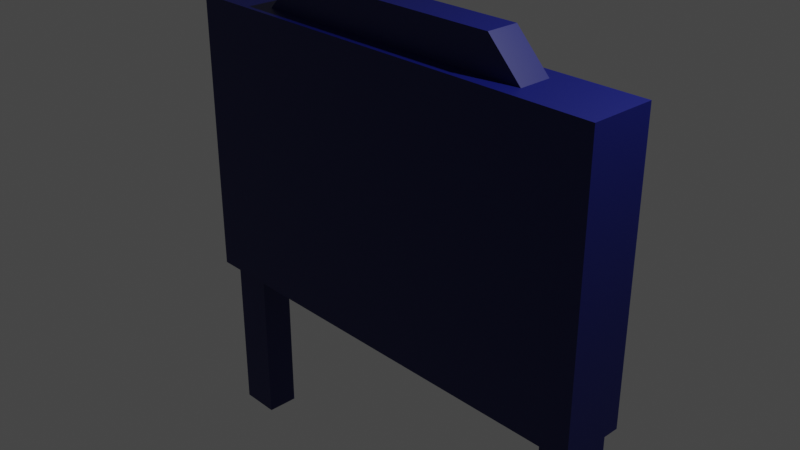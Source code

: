 # Source: TAULU.blend  (saved by Blender 3.4.6; exported with 4.5.12 LTS)
import bpy
from mathutils import Matrix  # noqa: F401  (used for matrix-valued properties, if any)

bpy.ops.wm.read_factory_settings(use_empty=True)
scene = bpy.context.scene
scene.name = 'Scene'

# ---- collections
col_collection = bpy.data.collections.new('Collection'); scene.collection.children.link(col_collection)
col_vitriini = bpy.data.collections.new('VItriini'); scene.collection.children.link(col_vitriini)

# ---- images (referenced by path relative to the original .blend; pixels are not part of the script)
import os
ASSET_DIR = os.environ.get("B2B_ASSET_DIR", "")  # directory of the original .blend (textures are referenced by path, not embedded)
HERE = os.path.dirname(os.path.abspath(__file__))  # packed textures are extracted next to this script under _unpacked/

def load_image(name, relpath, width, height, colorspace="sRGB"):
    """Load a texture the original file referenced (path relative to the .blend, or extracted next to this script)."""
    p = next((c for c in (os.path.join(HERE, relpath), os.path.join(ASSET_DIR, relpath)) if relpath and os.path.exists(c)), "")
    if p:
        img = bpy.data.images.load(p, check_existing=True)
        img.name = name
    else:  # same state as the original file: an image datablock whose file is absent (Cycles renders it pink)
        img = bpy.data.images.new(name, width, height)
        img.source = "FILE"
        img.filepath = "//" + (relpath or name)
    img.colorspace_settings.name = colorspace
    return img
img_korkitaulu_png = load_image('korkitaulu.png', 'Downloads/korkitaulu.png', 1024, 1024, 'sRGB')
img_vittext = load_image('VitText', '_unpacked/VitText.6f0c8f96.png', 128, 128, 'sRGB')

# ---- materials (node trees are filled in below, after node groups)
mat_material = bpy.data.materials.new('Material')
mat_material.use_transparent_shadow = False
mat_vitriinimat = bpy.data.materials.new('VitriiniMAT')
mat_vitriinimat.alpha_threshold = 0.0
mat_vitriinimat.use_transparent_shadow = False
mat_vitriinimat.roughness = 0.5
mat_vitriinimat.line_color = (0.0, 0.0, 0.0, 1.0)

# ---- material node trees
mat_material.use_nodes = True; mat_material.node_tree.nodes.clear()
_N = mat_material.node_tree.nodes; _L = mat_material.node_tree.links
n0 = _N.new('ShaderNodeBsdfPrincipled'); n0.name = 'Principled BSDF'; n0.location = (10, 300)
n0.distribution = 'GGX'
n0.subsurface_method = 'RANDOM_WALK_SKIN'
n0.inputs[3].default_value = 1.45
n0.inputs[27].default_value = (0.0, 0.0, 0.0, 1.0)
n0.inputs[28].default_value = 1.0
n1 = _N.new('ShaderNodeOutputMaterial'); n1.name = 'Material Output'; n1.location = (300, 300)
n2 = _N.new('ShaderNodeTexImage'); n2.name = 'Image Texture'; n2.location = (-280, 280)
n2.image = img_korkitaulu_png
n2.interpolation = 'Closest'
_L.new(n0.outputs[0], n1.inputs[0])
_L.new(n2.outputs[0], n0.inputs[0])
n1.is_active_output = True
mat_vitriinimat.use_nodes = True; mat_vitriinimat.node_tree.nodes.clear()
_N = mat_vitriinimat.node_tree.nodes; _L = mat_vitriinimat.node_tree.links
n0 = _N.new('ShaderNodeOutputMaterial'); n0.name = 'Material Output'; n0.location = (300, 300)
n1 = _N.new('ShaderNodeBsdfPrincipled'); n1.name = 'Principled BSDF'; n1.location = (10, 300)
n1.distribution = 'GGX'
n1.subsurface_method = 'RANDOM_WALK_SKIN'
n1.inputs[3].default_value = 1.45
n1.inputs[27].default_value = (0.0, 0.0, 0.0, 1.0)
n1.inputs[28].default_value = 1.0
n2 = _N.new('ShaderNodeTexImage'); n2.name = 'Image Texture'; n2.location = (-280, 280)
n2.image = img_vittext
_L.new(n1.outputs[0], n0.inputs[0])
_L.new(n2.outputs[0], n1.inputs[0])
n0.is_active_output = True

# ---- world
world_world = bpy.data.worlds.new('World'); scene.world = world_world
world_world.use_nodes = True; world_world.node_tree.nodes.clear()
_N = world_world.node_tree.nodes; _L = world_world.node_tree.links
n0 = _N.new('ShaderNodeOutputWorld'); n0.name = 'World Output'; n0.location = (300, 300)
n1 = _N.new('ShaderNodeBackground'); n1.name = 'Background'; n1.location = (10, 300)
n1.inputs[0].default_value = (0.05088, 0.05088, 0.05088, 1.0)
_L.new(n1.outputs[0], n0.inputs[0])
n0.is_active_output = True
world_world.color = (0.05088, 0.05088, 0.05088)
world_world.use_sun_shadow = False
world_world.sun_shadow_jitter_overblur = 0.0

# ---- cameras
cam_camera = bpy.data.cameras.new('Camera')
cam_camera.clip_end = 100.0
cam_camera.ortho_scale = 7.314

# ---- lights
light_light = bpy.data.lights.new('Light', 'POINT')
light_light.transmission_factor = 0.0
light_light.energy = 1000.0
light_light.shadow_soft_size = 0.1
light_light.shadow_maximum_resolution = 0.006
light_light.use_absolute_resolution = True

# ---- meshes
me_cube_001 = bpy.data.meshes.new('Cube.001')
me_cube_001.from_pydata([(2.223, -0.1147, 1.624), (2.223, -0.1147, -1.124), (-2.223, -0.1147, 1.624), (-2.223, -0.1147, -1.124)], [], [(3, 2, 0, 1)])
_uv = me_cube_001.uv_layers.new(name='UVMap')
_uv.uv.foreach_set('vector', [0.9784, 0.01264, 0.9784, 0.9893, 0.01213, 0.9893, 0.01213, 0.01264])
me_cube_001.materials.append(mat_material)
me_cube_001.use_mirror_vertex_groups = False
me_cube_001.update()
me_cube = bpy.data.meshes.new('Cube')
me_cube.from_pydata([(2.6, -0.39, 1.875), (2.6, -0.39, -1.375), (-2.6, -0.39, 1.875), (-2.6, -0.39, -1.375), (2.223, 0.3447, 1.624), (2.6, 0.3427, 1.875), (2.223, 0.3447, -1.124), (2.6, 0.3427, -1.375), (-2.223, 0.3447, 1.624), (-2.6, 0.3427, 1.875), (-2.223, 0.3447, -1.124), (-2.6, 0.3427, -1.375), (2.223, -0.1147, 1.624), (2.223, -0.1147, -1.124), (-2.223, -0.1147, 1.624), (-2.223, -0.1147, -1.124), (0.0, -0.39, -1.375), (0.0, 0.3427, -1.375), (2.6, -0.02363, -1.375), (-2.6, -0.02363, -1.375), (0.0, -0.02363, -1.375), (1.3, -0.39, -1.375), (-1.3, 0.3427, -1.375), (2.6, 0.1596, -1.375), (-2.6, 0.1596, -1.375), (-1.3, -0.39, -1.375), (1.3, 0.3427, -1.375), (2.6, -0.2068, -1.375), (-2.6, -0.2068, -1.375), (0.0, -0.2068, -1.375), (0.0, 0.1596, -1.375), (-2.133, -0.02363, -1.375), (2.133, -0.02363, -1.375), (2.133, 0.1596, -1.375), (-2.133, 0.1596, -1.375), (-2.133, -0.2068, -1.375), (2.133, -0.2068, -1.375), (2.6, -0.02363, -3.384), (-2.6, -0.02363, -3.384), (2.6, 0.1596, -3.384), (-2.6, 0.1596, -3.384), (2.6, -0.2068, -3.384), (-2.6, -0.2068, -3.384), (-2.133, -0.02363, -3.384), (2.133, -0.02363, -3.384), (2.133, 0.1596, -3.384), (-2.133, 0.1596, -3.384), (-2.133, -0.2068, -3.384), (2.133, -0.2068, -3.384), (0.0, -0.39, 1.875), (0.0, 0.3427, 1.875), (2.6, -0.02363, 1.875), (-2.6, -0.02363, 1.875), (-1.3, -0.39, 1.875), (1.3, 0.3427, 1.875), (2.6, -0.2068, 1.875), (-2.6, -0.2068, 1.875), (1.3, -0.39, 1.875), (-1.3, 0.3427, 1.875), (2.6, 0.1596, 1.875), (-2.6, 0.1596, 1.875), (0.0, -0.2068, 1.875), (0.0, 0.1596, 1.875), (1.69, -0.02363, 1.875), (-1.69, -0.02363, 1.875), (-1.69, 0.1596, 1.875), (1.69, 0.1596, 1.875), (1.69, -0.2068, 1.875), (-1.69, -0.2068, 1.875), (0.0, -0.02363, 2.275), (0.0, -0.2068, 2.275), (0.0, 0.1596, 2.275), (1.3, -0.02363, 2.275), (-1.3, -0.02363, 2.275), (-1.3, 0.1596, 2.275), (1.3, 0.1596, 2.275), (1.3, -0.2068, 2.275), (-1.3, -0.2068, 2.275)], [], [(36, 27, 1, 21), (1, 0, 57, 49, 53, 2, 3, 25, 16, 21), (3, 2, 56, 52, 60, 9, 11, 24, 19, 28), (68, 56, 2, 53), (7, 5, 59, 51, 55, 0, 1, 27, 18, 23), (7, 26, 17, 22, 11, 10, 6), (5, 7, 6, 4), (8, 10, 11, 9), (9, 58, 50, 54, 5, 4, 8), (6, 10, 15, 13), (10, 8, 14, 15), (4, 6, 13, 12), (8, 4, 12, 14), (35, 29, 16, 25), (34, 30, 20, 31), (23, 18, 37, 39), (30, 33, 32, 20), (17, 26, 33, 30), (26, 7, 23, 33), (32, 33, 45, 44), (11, 22, 34, 24), (22, 17, 30, 34), (28, 35, 25, 3), (28, 19, 38, 42), (31, 20, 29, 35), (29, 36, 21, 16), (20, 32, 36, 29), (35, 28, 42, 47), (45, 39, 37, 44), (40, 46, 43, 38), (38, 43, 47, 42), (44, 37, 41, 48), (34, 31, 43, 46), (19, 24, 40, 38), (27, 36, 48, 41), (31, 35, 47, 43), (18, 27, 41, 37), (24, 34, 46, 40), (36, 32, 44, 48), (33, 23, 39, 45), (67, 61, 49, 57), (62, 65, 74, 71), (65, 60, 52, 64), (64, 68, 77, 73), (50, 58, 65, 62), (58, 9, 60, 65), (59, 66, 63, 51), (5, 54, 66, 59), (54, 50, 62, 66), (55, 67, 57, 0), (51, 63, 67, 55), (63, 66, 75, 72), (61, 68, 53, 49), (68, 61, 70, 77), (64, 52, 56, 68), (75, 71, 69, 72), (71, 74, 73, 69), (72, 69, 70, 76), (69, 73, 77, 70), (61, 67, 76, 70), (65, 64, 73, 74), (67, 63, 72, 76), (66, 62, 71, 75)])
_uv = me_cube.uv_layers.new(name='UVMap')
_uv.uv.foreach_set('vector', [0.8347, 0.5327, 0.8347, 0.5853, 0.8141, 0.5853, 0.8141, 0.439, 0.3658, 0.5853, 0.0, 0.5853, 0.0, 0.439, 0.0, 0.2927, 0.0, 0.1463, 0.0, 0.0, 0.3658, 0.0, 0.3658, 0.1463, 0.3658, 0.2927, 0.3658, 0.439, 0.9791, 0.1619, 0.9791, 0.4238, 0.9584, 0.4238, 0.9378, 0.4238, 0.9172, 0.4238, 0.8966, 0.4238, 0.8966, 0.1619, 0.9172, 0.1619, 0.9378, 0.1619, 0.9584, 0.1619, 0.7522, 0.7609, 0.7522, 0.8324, 0.7316, 0.8324, 0.7316, 0.7303, 0.8141, 0.1619, 0.8141, 0.4238, 0.7935, 0.4238, 0.7729, 0.4238, 0.7522, 0.4238, 0.7316, 0.4238, 0.7316, 0.1619, 0.7522, 0.1619, 0.7729, 0.1619, 0.7935, 0.1619, 0.7316, 0.0, 0.7316, 0.1463, 0.7316, 0.2927, 0.7316, 0.439, 0.7316, 0.5853, 0.7034, 0.5429, 0.7034, 0.04245, 0.3658, 0.0, 0.7316, 0.0, 0.7034, 0.04245, 0.3941, 0.04245, 0.3941, 0.5429, 0.7034, 0.5429, 0.7316, 0.5853, 0.3658, 0.5853, 0.3658, 0.5853, 0.3658, 0.439, 0.3658, 0.2927, 0.3658, 0.1463, 0.3658, 0.0, 0.3941, 0.04245, 0.3941, 0.5429, 0.9483, 0.4238, 0.9483, 0.7731, 0.8966, 0.7731, 0.8966, 0.4238, 0.9483, 0.7731, 0.9483, 0.9946, 0.8966, 0.9946, 0.8966, 0.7731, 0.3003, 0.8067, 0.3003, 0.5853, 0.352, 0.5853, 0.352, 0.8067, 1.0, 0.4238, 1.0, 0.9242, 0.9483, 0.9242, 0.9483, 0.4238, 0.8347, 0.05257, 0.8347, 0.2927, 0.8141, 0.2927, 0.8141, 0.1463, 0.876, 0.05257, 0.876, 0.2927, 0.8553, 0.2927, 0.8553, 0.05257, 0.7935, 0.1619, 0.7729, 0.1619, 0.7729, 0.0, 0.7935, 0.0, 0.876, 0.2927, 0.876, 0.5327, 0.8553, 0.5327, 0.8553, 0.2927, 0.8966, 0.2927, 0.8966, 0.439, 0.876, 0.5327, 0.876, 0.2927, 0.8966, 0.439, 0.8966, 0.5853, 0.876, 0.5853, 0.876, 0.5327, 0.3727, 0.7472, 0.352, 0.7472, 0.352, 0.5853, 0.3727, 0.5853, 0.8966, 0.0, 0.8966, 0.1463, 0.876, 0.05257, 0.876, 0.0, 0.8966, 0.1463, 0.8966, 0.2927, 0.876, 0.2927, 0.876, 0.05257, 0.8347, 0.0, 0.8347, 0.05257, 0.8141, 0.1463, 0.8141, 0.0, 0.9584, 0.1619, 0.9378, 0.1619, 0.9378, 0.0, 0.9584, 0.0, 0.8553, 0.05257, 0.8553, 0.2927, 0.8347, 0.2927, 0.8347, 0.05257, 0.8347, 0.2927, 0.8347, 0.5327, 0.8141, 0.439, 0.8141, 0.2927, 0.8553, 0.2927, 0.8553, 0.5327, 0.8347, 0.5327, 0.8347, 0.2927, 0.1426, 0.8114, 0.09005, 0.8114, 0.09005, 0.5853, 0.1426, 0.5853, 0.4758, 0.6379, 0.4758, 0.5853, 0.4964, 0.5853, 0.4964, 0.6379, 0.5582, 0.5853, 0.5582, 0.6379, 0.5376, 0.6379, 0.5376, 0.5853, 0.5376, 0.5853, 0.5376, 0.6379, 0.517, 0.6379, 0.517, 0.5853, 0.4964, 0.6379, 0.4964, 0.5853, 0.517, 0.5853, 0.517, 0.6379, 0.4345, 0.7472, 0.4139, 0.7472, 0.4139, 0.5853, 0.4345, 0.5853, 0.9378, 0.1619, 0.9172, 0.1619, 0.9172, 0.0, 0.9378, 0.0, 0.1952, 0.8114, 0.1426, 0.8114, 0.1426, 0.5853, 0.1952, 0.5853, 0.4139, 0.7472, 0.3933, 0.7472, 0.3933, 0.5853, 0.4139, 0.5853, 0.7729, 0.1619, 0.7522, 0.1619, 0.7522, 0.0, 0.7729, 0.0, 0.2478, 0.8114, 0.1952, 0.8114, 0.1952, 0.5853, 0.2478, 0.5853, 0.3933, 0.7472, 0.3727, 0.7472, 0.3727, 0.5853, 0.3933, 0.5853, 0.3003, 0.8114, 0.2478, 0.8114, 0.2478, 0.5853, 0.3003, 0.5853, 0.7522, 0.4953, 0.7522, 0.6281, 0.7316, 0.6281, 0.7316, 0.526, 0.0, 0.7755, 0.0, 0.5853, 0.04502, 0.6292, 0.04502, 0.7755, 0.7935, 0.7609, 0.7935, 0.8324, 0.7729, 0.8324, 0.7729, 0.7609, 0.4551, 0.5853, 0.4758, 0.5853, 0.4758, 0.6482, 0.4551, 0.6482, 0.8141, 0.6281, 0.8141, 0.7303, 0.7935, 0.7609, 0.7935, 0.6281, 0.8141, 0.7303, 0.8141, 0.8324, 0.7935, 0.8324, 0.7935, 0.7609, 0.7935, 0.4238, 0.7935, 0.4953, 0.7729, 0.4953, 0.7729, 0.4238, 0.8141, 0.4238, 0.8141, 0.526, 0.7935, 0.4953, 0.7935, 0.4238, 0.8141, 0.526, 0.8141, 0.6281, 0.7935, 0.6281, 0.7935, 0.4953, 0.7522, 0.4238, 0.7522, 0.4953, 0.7316, 0.526, 0.7316, 0.4238, 0.7729, 0.4238, 0.7729, 0.4953, 0.7522, 0.4953, 0.7522, 0.4238, 0.7729, 0.4953, 0.7935, 0.4953, 0.7935, 0.5582, 0.7729, 0.5582, 0.7522, 0.6281, 0.7522, 0.7609, 0.7316, 0.7303, 0.7316, 0.6281, 0.04502, 0.9657, 0.04502, 0.7755, 0.09005, 0.7755, 0.09005, 0.9219, 0.7729, 0.7609, 0.7729, 0.8324, 0.7522, 0.8324, 0.7522, 0.7609, 0.7935, 0.5582, 0.7935, 0.6604, 0.7729, 0.6604, 0.7729, 0.5582, 0.7935, 0.6604, 0.7935, 0.7625, 0.7729, 0.7625, 0.7729, 0.6604, 0.7729, 0.5582, 0.7729, 0.6604, 0.7522, 0.6604, 0.7522, 0.5582, 0.7729, 0.6604, 0.7729, 0.7625, 0.7522, 0.7625, 0.7522, 0.6604, 0.04502, 0.7755, 0.04502, 0.5853, 0.09005, 0.6292, 0.09005, 0.7755, 0.4345, 0.5853, 0.4551, 0.5853, 0.4551, 0.6482, 0.4345, 0.6482, 0.7522, 0.4953, 0.7729, 0.4953, 0.7729, 0.5582, 0.7522, 0.5582, 0.0, 0.9657, 0.0, 0.7755, 0.04502, 0.7755, 0.04502, 0.9219])
me_cube.materials.append(mat_vitriinimat)
me_cube.use_mirror_vertex_groups = False
me_cube.update()

# ---- objects
ob_light = bpy.data.objects.new('Light', light_light)
ob_camera = bpy.data.objects.new('Camera', cam_camera)
ob_taulu = bpy.data.objects.new('taulu', me_cube_001)
ob_vitriini = bpy.data.objects.new('vitriini', me_cube)

# ---- transforms, parenting, visibility, modifiers, constraints
ob_light.location = (4.076, 1.005, 5.904)
ob_light.rotation_euler = (0.6503, 0.05522, 1.866)
ob_light.lock_rotations_4d = False
ob_light.empty_display_type = 'ARROWS'
ob_light.color = (0.0, 0.0, 0.0, 0.0)
ob_light.lineart.crease_threshold = 0.0
ob_camera.location = (7.359, -6.926, 4.958)
ob_camera.rotation_euler = (1.109, 0.0, 0.8149)
ob_camera.lock_rotations_4d = False
ob_camera.empty_display_type = 'ARROWS'
ob_camera.color = (0.0, 0.0, 0.0, 0.0)
ob_camera.display_type = 'WIRE'
ob_camera.lineart.crease_threshold = 0.0
ob_taulu.location = (0.0, 0.0, 0.0)
ob_taulu.lock_rotations_4d = False
ob_taulu.empty_display_type = 'ARROWS'
ob_taulu.lineart.crease_threshold = 0.0
ob_vitriini.location = (0.0, 0.0, 0.0)
ob_vitriini.lock_rotations_4d = False
ob_vitriini.empty_display_type = 'ARROWS'
ob_vitriini.lineart.crease_threshold = 0.0

# ---- collection membership
col_collection.objects.link(ob_light)
col_collection.objects.link(ob_camera)
col_vitriini.objects.link(ob_taulu)
col_vitriini.objects.link(ob_vitriini)

# ---- scene / render settings (as saved in the file)
scene.camera = ob_camera
scene.frame_start = 1; scene.frame_end = 250; scene.frame_set(1)
scene.render.engine = 'BLENDER_EEVEE_NEXT'
scene.cycles.sampling_pattern = 'TABULATED_SOBOL'
scene.cycles.use_light_tree = False
scene.view_settings.view_transform = 'Filmic'
bpy.context.view_layer.update()
